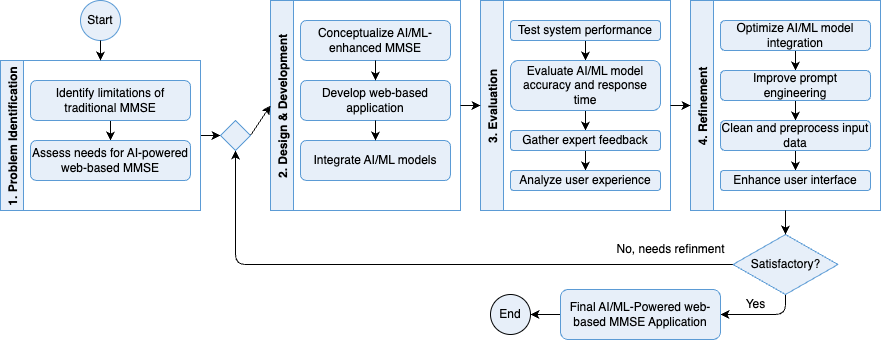

The diagram above was exported from draw.io. Its source (the exported page's mxGraphModel, read from the mxfile embedded in the PNG):
<mxGraphModel dx="1181" dy="761" grid="1" gridSize="10" guides="1" tooltips="1" connect="1" arrows="1" fold="1" page="1" pageScale="1" pageWidth="1169" pageHeight="827" math="0" shadow="0">
  <root>
    <mxCell id="0" />
    <mxCell id="1" parent="0" />
    <mxCell id="start" value="Start" style="ellipse;whiteSpace=wrap;html=1;fillColor=#E7EFF9;strokeColor=#5B9BD5;fontColor=#000000;" parent="1" vertex="1">
      <mxGeometry x="200" y="120" width="40" height="40" as="geometry" />
    </mxCell>
    <mxCell id="5f32lpF_K32N0-wAoaBT-43" style="rounded=0;orthogonalLoop=1;jettySize=auto;html=1;exitX=1;exitY=0.5;exitDx=0;exitDy=0;entryX=0;entryY=0.5;entryDx=0;entryDy=0;" edge="1" parent="1" source="prob_id" target="5f32lpF_K32N0-wAoaBT-24">
      <mxGeometry relative="1" as="geometry" />
    </mxCell>
    <mxCell id="prob_id" value="1. Problem Identification" style="swimlane;horizontal=0;fillColor=#E7EFF9;strokeColor=#5B9BD5;fontColor=#000000;" parent="1" vertex="1">
      <mxGeometry x="120" y="180" width="200" height="150" as="geometry">
        <mxRectangle x="120" y="180" width="40" height="160" as="alternateBounds" />
      </mxGeometry>
    </mxCell>
    <mxCell id="5f32lpF_K32N0-wAoaBT-8" style="edgeStyle=orthogonalEdgeStyle;rounded=0;orthogonalLoop=1;jettySize=auto;html=1;exitX=0.5;exitY=1;exitDx=0;exitDy=0;entryX=0.5;entryY=0;entryDx=0;entryDy=0;" edge="1" parent="prob_id" source="id_limitations" target="assess_needs">
      <mxGeometry relative="1" as="geometry" />
    </mxCell>
    <mxCell id="id_limitations" value="Identify limitations of traditional MMSE" style="rounded=1;whiteSpace=wrap;html=1;fillColor=#E7EFF9;strokeColor=#5B9BD5;fontColor=#000000;" parent="prob_id" vertex="1">
      <mxGeometry x="30" y="20" width="160" height="40" as="geometry" />
    </mxCell>
    <mxCell id="assess_needs" value="Assess needs for AI-powered web-based MMSE" style="rounded=1;whiteSpace=wrap;html=1;fillColor=#E7EFF9;strokeColor=#5B9BD5;fontColor=#000000;" parent="prob_id" vertex="1">
      <mxGeometry x="30" y="80" width="160" height="40" as="geometry" />
    </mxCell>
    <mxCell id="design_dev" value="2. Design &amp; Development" style="swimlane;horizontal=0;fillColor=#E7EFF9;strokeColor=#5B9BD5;fontColor=#000000;" parent="1" vertex="1">
      <mxGeometry x="390" y="120" width="190" height="210" as="geometry" />
    </mxCell>
    <mxCell id="conceptualize" value="Conceptualize AI/ML-enhanced MMSE" style="rounded=1;whiteSpace=wrap;html=1;fillColor=#E7EFF9;strokeColor=#5B9BD5;fontColor=#000000;" parent="design_dev" vertex="1">
      <mxGeometry x="30" y="20" width="150" height="40" as="geometry" />
    </mxCell>
    <mxCell id="develop_app" value="Develop web-based application" style="rounded=1;whiteSpace=wrap;html=1;fillColor=#E7EFF9;strokeColor=#5B9BD5;fontColor=#000000;" parent="design_dev" vertex="1">
      <mxGeometry x="30" y="80" width="150" height="40" as="geometry" />
    </mxCell>
    <mxCell id="integrate_models" value="Integrate AI/ML models" style="rounded=1;whiteSpace=wrap;html=1;fillColor=#E7EFF9;strokeColor=#5B9BD5;fontColor=#000000;" parent="design_dev" vertex="1">
      <mxGeometry x="30" y="140" width="150" height="40" as="geometry" />
    </mxCell>
    <mxCell id="5f32lpF_K32N0-wAoaBT-5" value="" style="entryX=0.5;entryY=0;entryDx=0;entryDy=0;" edge="1" parent="design_dev" source="conceptualize" target="develop_app">
      <mxGeometry relative="1" as="geometry">
        <mxPoint x="90" y="70" as="sourcePoint" />
        <mxPoint x="110" y="70" as="targetPoint" />
      </mxGeometry>
    </mxCell>
    <mxCell id="5f32lpF_K32N0-wAoaBT-7" value="" style="entryX=0.5;entryY=0;entryDx=0;entryDy=0;exitX=0.5;exitY=1;exitDx=0;exitDy=0;" edge="1" parent="design_dev" source="develop_app" target="integrate_models">
      <mxGeometry relative="1" as="geometry">
        <mxPoint x="120" y="70" as="sourcePoint" />
        <mxPoint x="120" y="100" as="targetPoint" />
      </mxGeometry>
    </mxCell>
    <mxCell id="evaluation" value="3. Evaluation" style="swimlane;horizontal=0;fillColor=#E7EFF9;strokeColor=#5B9BD5;fontColor=#000000;" parent="1" vertex="1">
      <mxGeometry x="600" y="120" width="190" height="210" as="geometry" />
    </mxCell>
    <mxCell id="5f32lpF_K32N0-wAoaBT-10" style="edgeStyle=orthogonalEdgeStyle;rounded=0;orthogonalLoop=1;jettySize=auto;html=1;exitX=0.5;exitY=1;exitDx=0;exitDy=0;entryX=0.5;entryY=0;entryDx=0;entryDy=0;" edge="1" parent="evaluation" source="test_performance" target="evaluate_accuracy">
      <mxGeometry relative="1" as="geometry" />
    </mxCell>
    <mxCell id="test_performance" value="Test system performance" style="rounded=1;whiteSpace=wrap;html=1;fillColor=#E7EFF9;strokeColor=#5B9BD5;fontColor=#000000;" parent="evaluation" vertex="1">
      <mxGeometry x="30" y="20" width="150" height="20" as="geometry" />
    </mxCell>
    <mxCell id="5f32lpF_K32N0-wAoaBT-11" style="edgeStyle=orthogonalEdgeStyle;rounded=0;orthogonalLoop=1;jettySize=auto;html=1;exitX=0.5;exitY=1;exitDx=0;exitDy=0;entryX=0.5;entryY=0;entryDx=0;entryDy=0;" edge="1" parent="evaluation" source="evaluate_accuracy" target="gather_feedback">
      <mxGeometry relative="1" as="geometry" />
    </mxCell>
    <mxCell id="evaluate_accuracy" value="Evaluate AI/ML model accuracy and response time" style="rounded=1;whiteSpace=wrap;html=1;fillColor=#E7EFF9;strokeColor=#5B9BD5;fontColor=#000000;" parent="evaluation" vertex="1">
      <mxGeometry x="30" y="60" width="150" height="50" as="geometry" />
    </mxCell>
    <mxCell id="5f32lpF_K32N0-wAoaBT-12" style="edgeStyle=orthogonalEdgeStyle;rounded=0;orthogonalLoop=1;jettySize=auto;html=1;exitX=0.5;exitY=1;exitDx=0;exitDy=0;entryX=0.5;entryY=0;entryDx=0;entryDy=0;" edge="1" parent="evaluation" source="gather_feedback" target="analyze_ux">
      <mxGeometry relative="1" as="geometry" />
    </mxCell>
    <mxCell id="gather_feedback" value="Gather expert feedback" style="rounded=1;whiteSpace=wrap;html=1;fillColor=#E7EFF9;strokeColor=#5B9BD5;fontColor=#000000;" parent="evaluation" vertex="1">
      <mxGeometry x="30" y="130" width="150" height="20" as="geometry" />
    </mxCell>
    <mxCell id="analyze_ux" value="Analyze user experience" style="rounded=1;whiteSpace=wrap;html=1;fillColor=#E7EFF9;strokeColor=#5B9BD5;fontColor=#000000;" parent="evaluation" vertex="1">
      <mxGeometry x="30" y="170" width="150" height="20" as="geometry" />
    </mxCell>
    <mxCell id="refinement" value="4. Refinement" style="swimlane;horizontal=0;fillColor=#E7EFF9;strokeColor=#5B9BD5;fontColor=#000000;" parent="1" vertex="1">
      <mxGeometry x="810" y="120" width="190" height="210" as="geometry" />
    </mxCell>
    <mxCell id="5f32lpF_K32N0-wAoaBT-15" style="edgeStyle=orthogonalEdgeStyle;rounded=0;orthogonalLoop=1;jettySize=auto;html=1;exitX=0.5;exitY=1;exitDx=0;exitDy=0;entryX=0.5;entryY=0;entryDx=0;entryDy=0;" edge="1" parent="refinement" source="optimize_integration" target="improve_prompts">
      <mxGeometry relative="1" as="geometry" />
    </mxCell>
    <mxCell id="optimize_integration" value="Optimize AI/ML model integration" style="rounded=1;whiteSpace=wrap;html=1;fillColor=#E7EFF9;strokeColor=#5B9BD5;fontColor=#000000;" parent="refinement" vertex="1">
      <mxGeometry x="30" y="20" width="150" height="30" as="geometry" />
    </mxCell>
    <mxCell id="5f32lpF_K32N0-wAoaBT-16" style="edgeStyle=orthogonalEdgeStyle;rounded=0;orthogonalLoop=1;jettySize=auto;html=1;exitX=0.5;exitY=1;exitDx=0;exitDy=0;entryX=0.5;entryY=0;entryDx=0;entryDy=0;" edge="1" parent="refinement" source="improve_prompts" target="preprocess_data">
      <mxGeometry relative="1" as="geometry" />
    </mxCell>
    <mxCell id="improve_prompts" value="Improve prompt engineering" style="rounded=1;whiteSpace=wrap;html=1;fillColor=#E7EFF9;strokeColor=#5B9BD5;fontColor=#000000;" parent="refinement" vertex="1">
      <mxGeometry x="30" y="70" width="150" height="30" as="geometry" />
    </mxCell>
    <mxCell id="5f32lpF_K32N0-wAoaBT-17" style="edgeStyle=orthogonalEdgeStyle;rounded=0;orthogonalLoop=1;jettySize=auto;html=1;exitX=0.5;exitY=1;exitDx=0;exitDy=0;entryX=0.5;entryY=0;entryDx=0;entryDy=0;" edge="1" parent="refinement" source="preprocess_data" target="enhance_ui">
      <mxGeometry relative="1" as="geometry" />
    </mxCell>
    <mxCell id="preprocess_data" value="Clean and preprocess input data" style="rounded=1;whiteSpace=wrap;html=1;fillColor=#E7EFF9;strokeColor=#5B9BD5;fontColor=#000000;" parent="refinement" vertex="1">
      <mxGeometry x="30" y="120" width="150" height="30" as="geometry" />
    </mxCell>
    <mxCell id="enhance_ui" value="Enhance user interface" style="rounded=1;whiteSpace=wrap;html=1;fillColor=#E7EFF9;strokeColor=#5B9BD5;fontColor=#000000;" parent="refinement" vertex="1">
      <mxGeometry x="30" y="170" width="150" height="20" as="geometry" />
    </mxCell>
    <mxCell id="5f32lpF_K32N0-wAoaBT-46" style="edgeStyle=orthogonalEdgeStyle;rounded=1;orthogonalLoop=1;jettySize=auto;html=1;exitX=0;exitY=0.5;exitDx=0;exitDy=0;entryX=0.5;entryY=1;entryDx=0;entryDy=0;curved=0;" edge="1" parent="1" source="decision" target="5f32lpF_K32N0-wAoaBT-24">
      <mxGeometry relative="1" as="geometry" />
    </mxCell>
    <mxCell id="5f32lpF_K32N0-wAoaBT-48" style="edgeStyle=orthogonalEdgeStyle;rounded=1;orthogonalLoop=1;jettySize=auto;html=1;exitX=0.5;exitY=1;exitDx=0;exitDy=0;entryX=1;entryY=0.5;entryDx=0;entryDy=0;curved=0;" edge="1" parent="1" source="decision" target="final_app">
      <mxGeometry relative="1" as="geometry" />
    </mxCell>
    <mxCell id="decision" value="Satisfactory?" style="rhombus;whiteSpace=wrap;html=1;fillColor=#E7EFF9;strokeColor=#5B9BD5;fontColor=#000000;" parent="1" vertex="1">
      <mxGeometry x="852.5" y="354" width="105" height="60" as="geometry" />
    </mxCell>
    <mxCell id="5f32lpF_K32N0-wAoaBT-35" value="" style="edgeStyle=orthogonalEdgeStyle;rounded=0;orthogonalLoop=1;jettySize=auto;html=1;" edge="1" parent="1" source="final_app" target="end">
      <mxGeometry relative="1" as="geometry" />
    </mxCell>
    <mxCell id="final_app" value="Final AI/ML-Powered web-based MMSE Application" style="rounded=1;whiteSpace=wrap;html=1;fillColor=#E7EFF9;strokeColor=#5B9BD5;fontColor=#000000;" parent="1" vertex="1">
      <mxGeometry x="680" y="409" width="160" height="50" as="geometry" />
    </mxCell>
    <mxCell id="end" value="End" style="ellipse;whiteSpace=wrap;html=1;fillColor=#E7EFF9;strokeColor=#010203;fontColor=#000000;" parent="1" vertex="1">
      <mxGeometry x="610" y="414" width="40" height="40" as="geometry" />
    </mxCell>
    <mxCell id="flow1" value="" parent="1" source="start" target="prob_id" edge="1">
      <mxGeometry relative="1" as="geometry" />
    </mxCell>
    <mxCell id="flow3" value="" parent="1" source="design_dev" target="evaluation" edge="1">
      <mxGeometry relative="1" as="geometry" />
    </mxCell>
    <mxCell id="flow4" value="" parent="1" source="evaluation" target="refinement" edge="1">
      <mxGeometry relative="1" as="geometry" />
    </mxCell>
    <mxCell id="flow5" value="" parent="1" source="refinement" target="decision" edge="1">
      <mxGeometry relative="1" as="geometry" />
    </mxCell>
    <mxCell id="label1" value="No, needs refinment" style="text;html=1;align=center;verticalAlign=middle;resizable=0;points=[];autosize=1;strokeColor=none;fillColor=none;" parent="1" vertex="1">
      <mxGeometry x="725" y="354" width="130" height="30" as="geometry" />
    </mxCell>
    <mxCell id="label2" value="Yes" style="text;html=1;align=center;verticalAlign=middle;resizable=0;points=[];autosize=1;strokeColor=none;fillColor=none;" parent="1" vertex="1">
      <mxGeometry x="855" y="414" width="40" height="20" as="geometry" />
    </mxCell>
    <mxCell id="5f32lpF_K32N0-wAoaBT-45" style="rounded=1;orthogonalLoop=1;jettySize=auto;html=1;exitX=1;exitY=0.5;exitDx=0;exitDy=0;entryX=0;entryY=0.5;entryDx=0;entryDy=0;endArrow=classic;endFill=1;" edge="1" parent="1" source="5f32lpF_K32N0-wAoaBT-24" target="design_dev">
      <mxGeometry relative="1" as="geometry" />
    </mxCell>
    <mxCell id="5f32lpF_K32N0-wAoaBT-24" value="" style="rhombus;whiteSpace=wrap;html=1;fillColor=#E7EFF9;strokeColor=#5B9BD5;fontColor=#000000;" vertex="1" parent="1">
      <mxGeometry x="340" y="240" width="30" height="30" as="geometry" />
    </mxCell>
  </root>
</mxGraphModel>